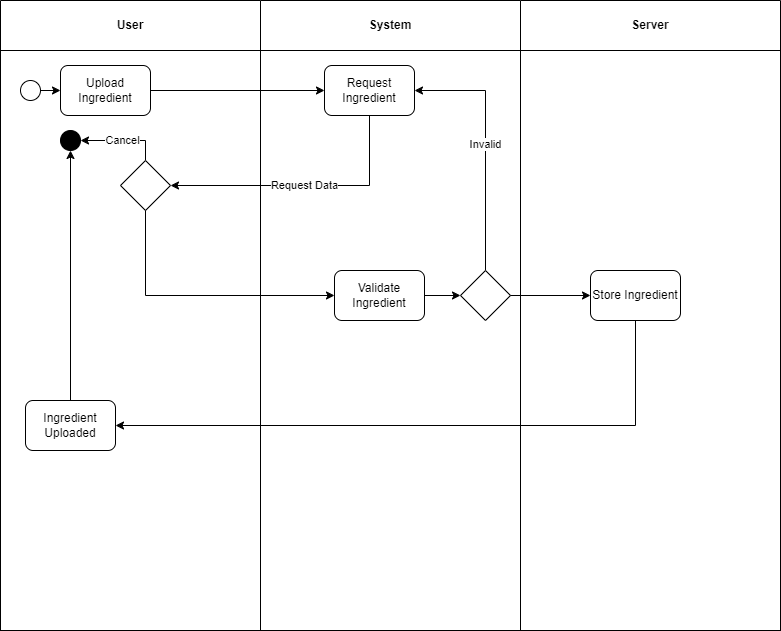

The diagram above was exported from draw.io. Its source (the exported page's mxGraphModel, read from the mxfile embedded in the PNG):
<mxGraphModel dx="836" dy="518" grid="1" gridSize="10" guides="1" tooltips="1" connect="1" arrows="1" fold="1" page="1" pageScale="1" pageWidth="827" pageHeight="1169" math="0" shadow="0">
  <root>
    <mxCell id="0" />
    <mxCell id="1" parent="0" />
    <mxCell id="t-wu9GB8-6S4Gro5hAgY-10" value="System" style="swimlane;whiteSpace=wrap;html=1;startSize=50;fillColor=#FFFFFF;" vertex="1" parent="1">
      <mxGeometry x="350" y="70" width="260" height="630" as="geometry">
        <mxRectangle x="90" y="70" width="70" height="30" as="alternateBounds" />
      </mxGeometry>
    </mxCell>
    <mxCell id="t-wu9GB8-6S4Gro5hAgY-73" value="" style="rounded=0;whiteSpace=wrap;html=1;" vertex="1" parent="t-wu9GB8-6S4Gro5hAgY-10">
      <mxGeometry y="50" width="260" height="580" as="geometry" />
    </mxCell>
    <mxCell id="t-wu9GB8-6S4Gro5hAgY-14" value="Request Ingredient" style="rounded=1;whiteSpace=wrap;html=1;" vertex="1" parent="t-wu9GB8-6S4Gro5hAgY-10">
      <mxGeometry x="64" y="65" width="90" height="50" as="geometry" />
    </mxCell>
    <mxCell id="t-wu9GB8-6S4Gro5hAgY-161" style="edgeStyle=orthogonalEdgeStyle;rounded=0;orthogonalLoop=1;jettySize=auto;html=1;exitX=1;exitY=0.5;exitDx=0;exitDy=0;entryX=0;entryY=0.5;entryDx=0;entryDy=0;" edge="1" parent="t-wu9GB8-6S4Gro5hAgY-10" source="t-wu9GB8-6S4Gro5hAgY-157" target="t-wu9GB8-6S4Gro5hAgY-160">
      <mxGeometry relative="1" as="geometry" />
    </mxCell>
    <mxCell id="t-wu9GB8-6S4Gro5hAgY-157" value="Validate Ingredient" style="rounded=1;whiteSpace=wrap;html=1;" vertex="1" parent="t-wu9GB8-6S4Gro5hAgY-10">
      <mxGeometry x="74" y="270" width="90" height="50" as="geometry" />
    </mxCell>
    <mxCell id="t-wu9GB8-6S4Gro5hAgY-162" value="Invalid" style="edgeStyle=orthogonalEdgeStyle;rounded=0;orthogonalLoop=1;jettySize=auto;html=1;exitX=0.5;exitY=0;exitDx=0;exitDy=0;entryX=1;entryY=0.5;entryDx=0;entryDy=0;" edge="1" parent="t-wu9GB8-6S4Gro5hAgY-10" source="t-wu9GB8-6S4Gro5hAgY-160" target="t-wu9GB8-6S4Gro5hAgY-14">
      <mxGeometry relative="1" as="geometry" />
    </mxCell>
    <mxCell id="t-wu9GB8-6S4Gro5hAgY-160" value="" style="rhombus;whiteSpace=wrap;html=1;" vertex="1" parent="t-wu9GB8-6S4Gro5hAgY-10">
      <mxGeometry x="200" y="270" width="50" height="50" as="geometry" />
    </mxCell>
    <mxCell id="t-wu9GB8-6S4Gro5hAgY-2" value="User" style="swimlane;whiteSpace=wrap;html=1;startSize=50;fillColor=default;" vertex="1" parent="1">
      <mxGeometry x="90" y="70" width="260" height="630" as="geometry">
        <mxRectangle x="90" y="70" width="70" height="30" as="alternateBounds" />
      </mxGeometry>
    </mxCell>
    <mxCell id="t-wu9GB8-6S4Gro5hAgY-153" value="" style="rounded=0;whiteSpace=wrap;html=1;" vertex="1" parent="t-wu9GB8-6S4Gro5hAgY-2">
      <mxGeometry y="50" width="260" height="580" as="geometry" />
    </mxCell>
    <mxCell id="t-wu9GB8-6S4Gro5hAgY-31" style="edgeStyle=orthogonalEdgeStyle;rounded=0;orthogonalLoop=1;jettySize=auto;html=1;exitX=1;exitY=0.5;exitDx=0;exitDy=0;entryX=0;entryY=0.5;entryDx=0;entryDy=0;" edge="1" parent="t-wu9GB8-6S4Gro5hAgY-2" source="t-wu9GB8-6S4Gro5hAgY-12" target="t-wu9GB8-6S4Gro5hAgY-30">
      <mxGeometry relative="1" as="geometry" />
    </mxCell>
    <mxCell id="t-wu9GB8-6S4Gro5hAgY-12" value="" style="ellipse;whiteSpace=wrap;html=1;aspect=fixed;" vertex="1" parent="t-wu9GB8-6S4Gro5hAgY-2">
      <mxGeometry x="20" y="80" width="20" height="20" as="geometry" />
    </mxCell>
    <mxCell id="t-wu9GB8-6S4Gro5hAgY-30" value="Upload Ingredient" style="rounded=1;whiteSpace=wrap;html=1;" vertex="1" parent="t-wu9GB8-6S4Gro5hAgY-2">
      <mxGeometry x="60" y="65" width="90" height="50" as="geometry" />
    </mxCell>
    <mxCell id="t-wu9GB8-6S4Gro5hAgY-155" value="Cancel" style="edgeStyle=orthogonalEdgeStyle;rounded=0;orthogonalLoop=1;jettySize=auto;html=1;exitX=0.5;exitY=0;exitDx=0;exitDy=0;entryX=1;entryY=0.5;entryDx=0;entryDy=0;" edge="1" parent="t-wu9GB8-6S4Gro5hAgY-2" source="t-wu9GB8-6S4Gro5hAgY-34" target="t-wu9GB8-6S4Gro5hAgY-77">
      <mxGeometry relative="1" as="geometry" />
    </mxCell>
    <mxCell id="t-wu9GB8-6S4Gro5hAgY-34" value="" style="rhombus;whiteSpace=wrap;html=1;" vertex="1" parent="t-wu9GB8-6S4Gro5hAgY-2">
      <mxGeometry x="120" y="160" width="50" height="50" as="geometry" />
    </mxCell>
    <mxCell id="t-wu9GB8-6S4Gro5hAgY-77" value="" style="ellipse;whiteSpace=wrap;html=1;aspect=fixed;strokeColor=#000000;fillColor=#000000;" vertex="1" parent="t-wu9GB8-6S4Gro5hAgY-2">
      <mxGeometry x="60" y="130" width="20" height="20" as="geometry" />
    </mxCell>
    <mxCell id="t-wu9GB8-6S4Gro5hAgY-152" style="edgeStyle=orthogonalEdgeStyle;rounded=0;orthogonalLoop=1;jettySize=auto;html=1;exitX=0.5;exitY=0;exitDx=0;exitDy=0;entryX=0.5;entryY=1;entryDx=0;entryDy=0;" edge="1" parent="t-wu9GB8-6S4Gro5hAgY-2" source="t-wu9GB8-6S4Gro5hAgY-150" target="t-wu9GB8-6S4Gro5hAgY-77">
      <mxGeometry relative="1" as="geometry" />
    </mxCell>
    <mxCell id="t-wu9GB8-6S4Gro5hAgY-150" value="Ingredient Uploaded" style="rounded=1;whiteSpace=wrap;html=1;" vertex="1" parent="t-wu9GB8-6S4Gro5hAgY-2">
      <mxGeometry x="25" y="400" width="90" height="50" as="geometry" />
    </mxCell>
    <mxCell id="t-wu9GB8-6S4Gro5hAgY-11" value="Server" style="swimlane;whiteSpace=wrap;html=1;startSize=50;fillColor=#FFFFFF;" vertex="1" parent="1">
      <mxGeometry x="610" y="70" width="260" height="630" as="geometry">
        <mxRectangle x="90" y="70" width="70" height="30" as="alternateBounds" />
      </mxGeometry>
    </mxCell>
    <mxCell id="t-wu9GB8-6S4Gro5hAgY-69" value="" style="rounded=0;whiteSpace=wrap;html=1;" vertex="1" parent="t-wu9GB8-6S4Gro5hAgY-11">
      <mxGeometry y="50" width="260" height="580" as="geometry" />
    </mxCell>
    <mxCell id="t-wu9GB8-6S4Gro5hAgY-20" value="Store Ingredient" style="rounded=1;whiteSpace=wrap;html=1;" vertex="1" parent="t-wu9GB8-6S4Gro5hAgY-11">
      <mxGeometry x="70" y="270" width="90" height="50" as="geometry" />
    </mxCell>
    <mxCell id="t-wu9GB8-6S4Gro5hAgY-36" value="Request Data" style="edgeStyle=orthogonalEdgeStyle;rounded=0;orthogonalLoop=1;jettySize=auto;html=1;exitX=0.5;exitY=1;exitDx=0;exitDy=0;entryX=1;entryY=0.5;entryDx=0;entryDy=0;" edge="1" parent="1" source="t-wu9GB8-6S4Gro5hAgY-14" target="t-wu9GB8-6S4Gro5hAgY-34">
      <mxGeometry relative="1" as="geometry" />
    </mxCell>
    <mxCell id="t-wu9GB8-6S4Gro5hAgY-149" style="edgeStyle=orthogonalEdgeStyle;rounded=0;orthogonalLoop=1;jettySize=auto;html=1;exitX=1;exitY=0.5;exitDx=0;exitDy=0;entryX=0;entryY=0.5;entryDx=0;entryDy=0;" edge="1" parent="1" source="t-wu9GB8-6S4Gro5hAgY-30" target="t-wu9GB8-6S4Gro5hAgY-14">
      <mxGeometry relative="1" as="geometry" />
    </mxCell>
    <mxCell id="t-wu9GB8-6S4Gro5hAgY-151" style="edgeStyle=orthogonalEdgeStyle;rounded=0;orthogonalLoop=1;jettySize=auto;html=1;exitX=0.5;exitY=1;exitDx=0;exitDy=0;entryX=1;entryY=0.5;entryDx=0;entryDy=0;" edge="1" parent="1" source="t-wu9GB8-6S4Gro5hAgY-20" target="t-wu9GB8-6S4Gro5hAgY-150">
      <mxGeometry relative="1" as="geometry" />
    </mxCell>
    <mxCell id="t-wu9GB8-6S4Gro5hAgY-158" style="edgeStyle=orthogonalEdgeStyle;rounded=0;orthogonalLoop=1;jettySize=auto;html=1;exitX=0.5;exitY=1;exitDx=0;exitDy=0;entryX=0;entryY=0.5;entryDx=0;entryDy=0;" edge="1" parent="1" source="t-wu9GB8-6S4Gro5hAgY-34" target="t-wu9GB8-6S4Gro5hAgY-157">
      <mxGeometry relative="1" as="geometry" />
    </mxCell>
    <mxCell id="t-wu9GB8-6S4Gro5hAgY-163" style="edgeStyle=orthogonalEdgeStyle;rounded=0;orthogonalLoop=1;jettySize=auto;html=1;exitX=1;exitY=0.5;exitDx=0;exitDy=0;entryX=0;entryY=0.5;entryDx=0;entryDy=0;" edge="1" parent="1" source="t-wu9GB8-6S4Gro5hAgY-160" target="t-wu9GB8-6S4Gro5hAgY-20">
      <mxGeometry relative="1" as="geometry" />
    </mxCell>
  </root>
</mxGraphModel>